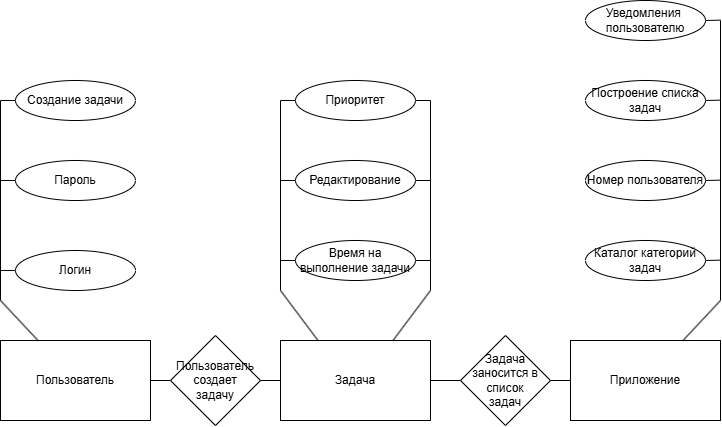

The diagram above was exported from draw.io. Its source (the exported page's mxGraphModel, read from the mxfile embedded in the PNG):
<mxGraphModel dx="1942" dy="546" grid="1" gridSize="10" guides="1" tooltips="1" connect="1" arrows="1" fold="1" page="1" pageScale="1" pageWidth="827" pageHeight="1169" math="0" shadow="0">
  <root>
    <mxCell id="0" />
    <mxCell id="1" parent="0" />
    <mxCell id="idm6OLyZDA4OBbZQH466-1" value="Пользователь" style="rounded=0;whiteSpace=wrap;html=1;" parent="1" vertex="1">
      <mxGeometry x="-120" y="400" width="150" height="80" as="geometry" />
    </mxCell>
    <mxCell id="idm6OLyZDA4OBbZQH466-2" value="Задача" style="rounded=0;whiteSpace=wrap;html=1;" parent="1" vertex="1">
      <mxGeometry x="160" y="400" width="150" height="80" as="geometry" />
    </mxCell>
    <mxCell id="idm6OLyZDA4OBbZQH466-3" value="Приложение" style="rounded=0;whiteSpace=wrap;html=1;" parent="1" vertex="1">
      <mxGeometry x="450" y="400" width="150" height="80" as="geometry" />
    </mxCell>
    <mxCell id="idm6OLyZDA4OBbZQH466-9" value="Логин" style="ellipse;whiteSpace=wrap;html=1;" parent="1" vertex="1">
      <mxGeometry x="-105" y="310" width="120" height="40" as="geometry" />
    </mxCell>
    <mxCell id="j8MafV1m0Ly4-88aedWv-1" value="" style="endArrow=none;html=1;rounded=0;entryX=1;entryY=0.5;entryDx=0;entryDy=0;exitX=0;exitY=0.5;exitDx=0;exitDy=0;" edge="1" parent="1" source="j8MafV1m0Ly4-88aedWv-43" target="idm6OLyZDA4OBbZQH466-1">
      <mxGeometry width="50" height="50" relative="1" as="geometry">
        <mxPoint x="380" y="540" as="sourcePoint" />
        <mxPoint x="430" y="490" as="targetPoint" />
      </mxGeometry>
    </mxCell>
    <mxCell id="j8MafV1m0Ly4-88aedWv-3" value="" style="endArrow=none;html=1;rounded=0;entryX=1;entryY=0.5;entryDx=0;entryDy=0;exitX=0;exitY=0.5;exitDx=0;exitDy=0;" edge="1" parent="1" source="idm6OLyZDA4OBbZQH466-3">
      <mxGeometry width="50" height="50" relative="1" as="geometry">
        <mxPoint x="390" y="440" as="sourcePoint" />
        <mxPoint x="310" y="440" as="targetPoint" />
      </mxGeometry>
    </mxCell>
    <mxCell id="j8MafV1m0Ly4-88aedWv-4" value="Пароль" style="ellipse;whiteSpace=wrap;html=1;" vertex="1" parent="1">
      <mxGeometry x="-105" y="220" width="120" height="40" as="geometry" />
    </mxCell>
    <mxCell id="j8MafV1m0Ly4-88aedWv-5" value="Создание задачи" style="ellipse;whiteSpace=wrap;html=1;" vertex="1" parent="1">
      <mxGeometry x="-105" y="140" width="120" height="40" as="geometry" />
    </mxCell>
    <mxCell id="j8MafV1m0Ly4-88aedWv-6" value="" style="endArrow=none;html=1;rounded=0;exitX=0.25;exitY=0;exitDx=0;exitDy=0;" edge="1" parent="1" source="idm6OLyZDA4OBbZQH466-1">
      <mxGeometry width="50" height="50" relative="1" as="geometry">
        <mxPoint x="380" y="380" as="sourcePoint" />
        <mxPoint x="-120" y="360" as="targetPoint" />
      </mxGeometry>
    </mxCell>
    <mxCell id="j8MafV1m0Ly4-88aedWv-7" value="" style="endArrow=none;html=1;rounded=0;" edge="1" parent="1">
      <mxGeometry width="50" height="50" relative="1" as="geometry">
        <mxPoint x="-120" y="360" as="sourcePoint" />
        <mxPoint x="-120" y="160" as="targetPoint" />
      </mxGeometry>
    </mxCell>
    <mxCell id="j8MafV1m0Ly4-88aedWv-8" value="" style="endArrow=none;html=1;rounded=0;exitX=0;exitY=0.5;exitDx=0;exitDy=0;" edge="1" parent="1" source="j8MafV1m0Ly4-88aedWv-5">
      <mxGeometry width="50" height="50" relative="1" as="geometry">
        <mxPoint x="-102" y="200" as="sourcePoint" />
        <mxPoint x="-120" y="160" as="targetPoint" />
      </mxGeometry>
    </mxCell>
    <mxCell id="j8MafV1m0Ly4-88aedWv-9" value="" style="endArrow=none;html=1;rounded=0;exitX=0;exitY=0.5;exitDx=0;exitDy=0;" edge="1" parent="1" source="j8MafV1m0Ly4-88aedWv-4">
      <mxGeometry width="50" height="50" relative="1" as="geometry">
        <mxPoint x="-62" y="270" as="sourcePoint" />
        <mxPoint x="-120" y="240" as="targetPoint" />
      </mxGeometry>
    </mxCell>
    <mxCell id="j8MafV1m0Ly4-88aedWv-10" value="" style="endArrow=none;html=1;rounded=0;exitX=0;exitY=0.5;exitDx=0;exitDy=0;" edge="1" parent="1" source="idm6OLyZDA4OBbZQH466-9">
      <mxGeometry width="50" height="50" relative="1" as="geometry">
        <mxPoint x="-62" y="350" as="sourcePoint" />
        <mxPoint x="-120" y="330" as="targetPoint" />
      </mxGeometry>
    </mxCell>
    <mxCell id="j8MafV1m0Ly4-88aedWv-11" value="Каталог категорий&lt;div&gt;задач&lt;/div&gt;" style="ellipse;whiteSpace=wrap;html=1;" vertex="1" parent="1">
      <mxGeometry x="465" y="300" width="120" height="40" as="geometry" />
    </mxCell>
    <mxCell id="j8MafV1m0Ly4-88aedWv-12" value="Номер пользователя" style="ellipse;whiteSpace=wrap;html=1;" vertex="1" parent="1">
      <mxGeometry x="465" y="220" width="120" height="40" as="geometry" />
    </mxCell>
    <mxCell id="j8MafV1m0Ly4-88aedWv-13" value="Построение списка задач" style="ellipse;whiteSpace=wrap;html=1;" vertex="1" parent="1">
      <mxGeometry x="465" y="140" width="120" height="40" as="geometry" />
    </mxCell>
    <mxCell id="j8MafV1m0Ly4-88aedWv-14" value="" style="endArrow=none;html=1;rounded=0;exitX=0.75;exitY=0;exitDx=0;exitDy=0;" edge="1" parent="1" source="idm6OLyZDA4OBbZQH466-3">
      <mxGeometry width="50" height="50" relative="1" as="geometry">
        <mxPoint x="510" y="400" as="sourcePoint" />
        <mxPoint x="600" y="360" as="targetPoint" />
      </mxGeometry>
    </mxCell>
    <mxCell id="j8MafV1m0Ly4-88aedWv-15" value="" style="endArrow=none;html=1;rounded=0;" edge="1" parent="1">
      <mxGeometry width="50" height="50" relative="1" as="geometry">
        <mxPoint x="600" y="360" as="sourcePoint" />
        <mxPoint x="600" y="160" as="targetPoint" />
      </mxGeometry>
    </mxCell>
    <mxCell id="j8MafV1m0Ly4-88aedWv-16" value="" style="endArrow=none;html=1;rounded=0;exitX=1;exitY=0.5;exitDx=0;exitDy=0;" edge="1" parent="1" source="j8MafV1m0Ly4-88aedWv-13">
      <mxGeometry width="50" height="50" relative="1" as="geometry">
        <mxPoint x="580" y="160" as="sourcePoint" />
        <mxPoint x="600" y="159.66" as="targetPoint" />
      </mxGeometry>
    </mxCell>
    <mxCell id="j8MafV1m0Ly4-88aedWv-17" value="" style="endArrow=none;html=1;rounded=0;exitX=1;exitY=0.5;exitDx=0;exitDy=0;" edge="1" parent="1" source="j8MafV1m0Ly4-88aedWv-12">
      <mxGeometry width="50" height="50" relative="1" as="geometry">
        <mxPoint x="564.999999999995" y="239.66" as="sourcePoint" />
        <mxPoint x="600" y="239.66" as="targetPoint" />
      </mxGeometry>
    </mxCell>
    <mxCell id="j8MafV1m0Ly4-88aedWv-18" value="" style="endArrow=none;html=1;rounded=0;exitX=1;exitY=0.5;exitDx=0;exitDy=0;" edge="1" parent="1" source="j8MafV1m0Ly4-88aedWv-11">
      <mxGeometry width="50" height="50" relative="1" as="geometry">
        <mxPoint x="564.999999999995" y="319.66000000000014" as="sourcePoint" />
        <mxPoint x="600" y="319.66" as="targetPoint" />
      </mxGeometry>
    </mxCell>
    <mxCell id="j8MafV1m0Ly4-88aedWv-22" value="Время на выполнение задачи" style="ellipse;whiteSpace=wrap;html=1;" vertex="1" parent="1">
      <mxGeometry x="175" y="300" width="120" height="40" as="geometry" />
    </mxCell>
    <mxCell id="j8MafV1m0Ly4-88aedWv-23" value="Редактирование" style="ellipse;whiteSpace=wrap;html=1;" vertex="1" parent="1">
      <mxGeometry x="175" y="220" width="120" height="40" as="geometry" />
    </mxCell>
    <mxCell id="j8MafV1m0Ly4-88aedWv-24" value="Приоритет" style="ellipse;whiteSpace=wrap;html=1;" vertex="1" parent="1">
      <mxGeometry x="175" y="140" width="120" height="40" as="geometry" />
    </mxCell>
    <mxCell id="j8MafV1m0Ly4-88aedWv-25" value="Уведомления&amp;nbsp;&lt;div&gt;пользователю&lt;/div&gt;" style="ellipse;whiteSpace=wrap;html=1;" vertex="1" parent="1">
      <mxGeometry x="465" y="60" width="120" height="40" as="geometry" />
    </mxCell>
    <mxCell id="j8MafV1m0Ly4-88aedWv-26" value="" style="endArrow=none;html=1;rounded=0;" edge="1" parent="1">
      <mxGeometry width="50" height="50" relative="1" as="geometry">
        <mxPoint x="600" y="160" as="sourcePoint" />
        <mxPoint x="600" y="80" as="targetPoint" />
      </mxGeometry>
    </mxCell>
    <mxCell id="j8MafV1m0Ly4-88aedWv-28" value="" style="endArrow=none;html=1;rounded=0;exitX=1;exitY=0.5;exitDx=0;exitDy=0;" edge="1" parent="1" source="j8MafV1m0Ly4-88aedWv-25">
      <mxGeometry width="50" height="50" relative="1" as="geometry">
        <mxPoint x="590" y="80" as="sourcePoint" />
        <mxPoint x="600" y="79.66" as="targetPoint" />
      </mxGeometry>
    </mxCell>
    <mxCell id="j8MafV1m0Ly4-88aedWv-30" value="" style="endArrow=none;html=1;rounded=0;exitX=0.25;exitY=0;exitDx=0;exitDy=0;" edge="1" parent="1" source="idm6OLyZDA4OBbZQH466-2">
      <mxGeometry width="50" height="50" relative="1" as="geometry">
        <mxPoint x="120" y="430" as="sourcePoint" />
        <mxPoint x="160" y="350" as="targetPoint" />
      </mxGeometry>
    </mxCell>
    <mxCell id="j8MafV1m0Ly4-88aedWv-31" value="" style="endArrow=none;html=1;rounded=0;exitX=0.75;exitY=0;exitDx=0;exitDy=0;" edge="1" parent="1" source="idm6OLyZDA4OBbZQH466-2">
      <mxGeometry width="50" height="50" relative="1" as="geometry">
        <mxPoint x="260" y="450" as="sourcePoint" />
        <mxPoint x="310" y="350" as="targetPoint" />
      </mxGeometry>
    </mxCell>
    <mxCell id="j8MafV1m0Ly4-88aedWv-32" value="" style="endArrow=none;html=1;rounded=0;" edge="1" parent="1">
      <mxGeometry width="50" height="50" relative="1" as="geometry">
        <mxPoint x="160" y="350" as="sourcePoint" />
        <mxPoint x="160" y="160" as="targetPoint" />
      </mxGeometry>
    </mxCell>
    <mxCell id="j8MafV1m0Ly4-88aedWv-33" value="" style="endArrow=none;html=1;rounded=0;" edge="1" parent="1">
      <mxGeometry width="50" height="50" relative="1" as="geometry">
        <mxPoint x="310" y="350" as="sourcePoint" />
        <mxPoint x="310" y="160" as="targetPoint" />
      </mxGeometry>
    </mxCell>
    <mxCell id="j8MafV1m0Ly4-88aedWv-34" value="" style="endArrow=none;html=1;rounded=0;entryX=0;entryY=0.5;entryDx=0;entryDy=0;" edge="1" parent="1" target="j8MafV1m0Ly4-88aedWv-24">
      <mxGeometry width="50" height="50" relative="1" as="geometry">
        <mxPoint x="160" y="160" as="sourcePoint" />
        <mxPoint x="170" y="160" as="targetPoint" />
      </mxGeometry>
    </mxCell>
    <mxCell id="j8MafV1m0Ly4-88aedWv-38" value="" style="endArrow=none;html=1;rounded=0;entryX=0;entryY=0.5;entryDx=0;entryDy=0;" edge="1" parent="1" target="j8MafV1m0Ly4-88aedWv-23">
      <mxGeometry width="50" height="50" relative="1" as="geometry">
        <mxPoint x="160" y="240" as="sourcePoint" />
        <mxPoint x="160" y="230" as="targetPoint" />
      </mxGeometry>
    </mxCell>
    <mxCell id="j8MafV1m0Ly4-88aedWv-39" value="" style="endArrow=none;html=1;rounded=0;entryX=0;entryY=0.5;entryDx=0;entryDy=0;" edge="1" parent="1" target="j8MafV1m0Ly4-88aedWv-22">
      <mxGeometry width="50" height="50" relative="1" as="geometry">
        <mxPoint x="160" y="320" as="sourcePoint" />
        <mxPoint x="160" y="320" as="targetPoint" />
      </mxGeometry>
    </mxCell>
    <mxCell id="j8MafV1m0Ly4-88aedWv-40" value="" style="endArrow=none;html=1;rounded=0;exitX=1;exitY=0.5;exitDx=0;exitDy=0;" edge="1" parent="1" source="j8MafV1m0Ly4-88aedWv-24">
      <mxGeometry width="50" height="50" relative="1" as="geometry">
        <mxPoint x="290" y="240" as="sourcePoint" />
        <mxPoint x="310" y="160" as="targetPoint" />
      </mxGeometry>
    </mxCell>
    <mxCell id="j8MafV1m0Ly4-88aedWv-41" value="" style="endArrow=none;html=1;rounded=0;exitX=1;exitY=0.5;exitDx=0;exitDy=0;" edge="1" parent="1" source="j8MafV1m0Ly4-88aedWv-23">
      <mxGeometry width="50" height="50" relative="1" as="geometry">
        <mxPoint x="290" y="340" as="sourcePoint" />
        <mxPoint x="310" y="240" as="targetPoint" />
      </mxGeometry>
    </mxCell>
    <mxCell id="j8MafV1m0Ly4-88aedWv-42" value="" style="endArrow=none;html=1;rounded=0;exitX=1;exitY=0.5;exitDx=0;exitDy=0;" edge="1" parent="1" source="j8MafV1m0Ly4-88aedWv-22">
      <mxGeometry width="50" height="50" relative="1" as="geometry">
        <mxPoint x="290" y="400" as="sourcePoint" />
        <mxPoint x="310" y="320" as="targetPoint" />
      </mxGeometry>
    </mxCell>
    <mxCell id="j8MafV1m0Ly4-88aedWv-44" value="" style="endArrow=none;html=1;rounded=0;entryX=1;entryY=0.5;entryDx=0;entryDy=0;exitX=0;exitY=0.5;exitDx=0;exitDy=0;" edge="1" parent="1" source="idm6OLyZDA4OBbZQH466-2" target="j8MafV1m0Ly4-88aedWv-43">
      <mxGeometry width="50" height="50" relative="1" as="geometry">
        <mxPoint x="160" y="440" as="sourcePoint" />
        <mxPoint x="30" y="440" as="targetPoint" />
      </mxGeometry>
    </mxCell>
    <mxCell id="j8MafV1m0Ly4-88aedWv-43" value="Пользователь&lt;div&gt;создает&lt;/div&gt;&lt;div&gt;задачу&lt;/div&gt;" style="rhombus;whiteSpace=wrap;html=1;" vertex="1" parent="1">
      <mxGeometry x="50" y="395" width="90" height="90" as="geometry" />
    </mxCell>
    <mxCell id="j8MafV1m0Ly4-88aedWv-45" value="Задача&lt;div&gt;заносится в список&lt;/div&gt;&lt;div&gt;задач&lt;/div&gt;" style="rhombus;whiteSpace=wrap;html=1;" vertex="1" parent="1">
      <mxGeometry x="340" y="395" width="90" height="90" as="geometry" />
    </mxCell>
  </root>
</mxGraphModel>